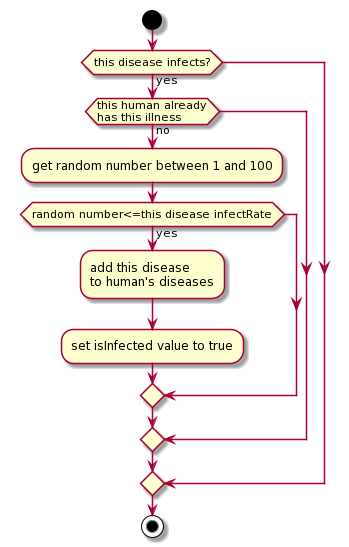

The diagram above was rendered by PlantUML. Its source (embedded in the PNG):
@startuml
start
if (this disease infects?) then (yes)
    if (this human already\nhas this illness) then (no)
        :get random number between 1 and 100;
        if (random number<=this disease infectRate) then (yes)
            :add this disease\nto human's diseases;
            :set isInfected value to true;
        endif
    endif
endif
stop
@enduml